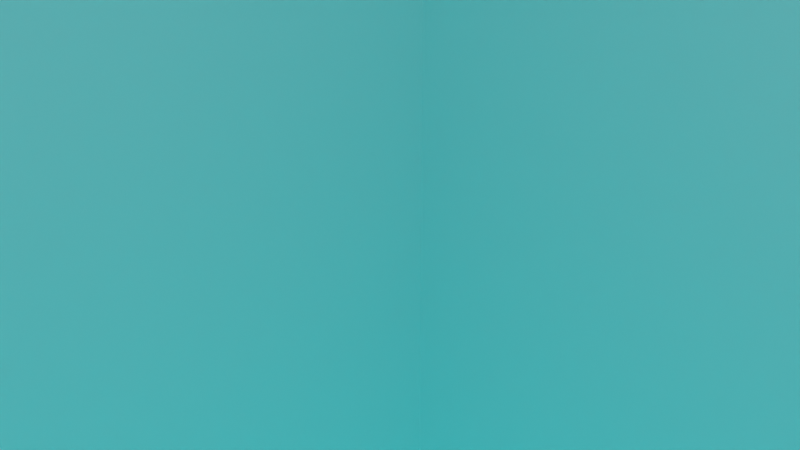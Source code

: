 # Source: Futurstic_Skyscraper_1.blend  (saved by Blender 2.90.8; exported with 4.5.12 LTS)
import bpy
from mathutils import Matrix  # noqa: F401  (used for matrix-valued properties, if any)

bpy.ops.wm.read_factory_settings(use_empty=True)
scene = bpy.context.scene
scene.name = 'Scene'

# ---- collections
col_collection = bpy.data.collections.new('Collection'); scene.collection.children.link(col_collection)

# ---- materials (node trees are filled in below, after node groups)
mat_base_colour = bpy.data.materials.new('Base Colour')
mat_base_colour.alpha_threshold = 0.0
mat_base_colour.use_transparent_shadow = False
mat_base_colour.line_color = (0.0, 0.0, 0.0, 1.0)
mat_lights = bpy.data.materials.new('Lights')
mat_lights.use_transparent_shadow = False

# ---- material node trees
mat_base_colour.use_nodes = True; mat_base_colour.node_tree.nodes.clear()
_N = mat_base_colour.node_tree.nodes; _L = mat_base_colour.node_tree.links
n0 = _N.new('ShaderNodeOutputMaterial'); n0.name = 'Material Output'; n0.location = (300, 300)
n1 = _N.new('ShaderNodeBsdfPrincipled'); n1.name = 'Principled BSDF'; n1.location = (10, 300)
n1.distribution = 'GGX'
n1.subsurface_method = 'BURLEY'
n1.inputs[2].default_value = 0.4
n1.inputs[3].default_value = 1.45
n1.inputs[27].default_value = (0.0, 0.0, 0.0, 1.0)
n1.inputs[28].default_value = 1.0
_L.new(n1.outputs[0], n0.inputs[0])
n0.is_active_output = True
mat_lights.use_nodes = True; mat_lights.node_tree.nodes.clear()
_N = mat_lights.node_tree.nodes; _L = mat_lights.node_tree.links
n0 = _N.new('ShaderNodeBsdfPrincipled'); n0.name = 'Principled BSDF'; n0.location = (10, 300)
n0.distribution = 'GGX'
n0.subsurface_method = 'BURLEY'
n0.inputs[0].default_value = (0.7037, 0.7037, 0.7037, 1.0)
n0.inputs[3].default_value = 1.45
n0.inputs[27].default_value = (0.0206, 0.8732, 0.9258, 1.0)
n0.inputs[28].default_value = 1.0
n1 = _N.new('ShaderNodeOutputMaterial'); n1.name = 'Material Output'; n1.location = (300, 300)
_L.new(n0.outputs[0], n1.inputs[0])
n1.is_active_output = True

# ---- world
world_world = bpy.data.worlds.new('World'); scene.world = world_world
world_world.use_nodes = True; world_world.node_tree.nodes.clear()
_N = world_world.node_tree.nodes; _L = world_world.node_tree.links
n0 = _N.new('ShaderNodeOutputWorld'); n0.name = 'World Output'; n0.location = (300, 300)
n1 = _N.new('ShaderNodeBackground'); n1.name = 'Background'; n1.location = (10, 300)
n1.inputs[0].default_value = (0.05088, 0.05088, 0.05088, 1.0)
_L.new(n1.outputs[0], n0.inputs[0])
n0.is_active_output = True
world_world.color = (0.05088, 0.05088, 0.05088)
world_world.use_sun_shadow = False
world_world.sun_shadow_jitter_overblur = 0.0

# ---- cameras
cam_camera = bpy.data.cameras.new('Camera')
cam_camera.clip_end = 100.0
cam_camera.ortho_scale = 7.314

# ---- lights
light_light = bpy.data.lights.new('Light', 'POINT')
light_light.transmission_factor = 0.0
light_light.energy = 1000.0
light_light.shadow_soft_size = 0.1
light_light.shadow_maximum_resolution = 0.006
light_light.use_absolute_resolution = True

# ---- meshes
me_cube = bpy.data.meshes.new('Cube')
me_cube.from_pydata([(24.88, 18.98, 191.1), (24.88, 18.98, -64.73), (13.07, -13.07, 139.5), (13.07, -13.07, -13.07), (-18.98, 18.98, 191.1), (-18.98, 18.98, -64.73), (-18.98, -24.88, 191.1), (-18.98, -24.88, -64.73), (24.88, 18.98, 90.8), (-18.98, -24.88, 90.8), (13.07, -13.07, 79.65), (-18.98, 18.98, 90.8), (24.88, 18.98, 45.92), (13.07, -13.07, 52.9), (-18.98, 18.98, 45.92), (-18.98, -24.88, 45.92)], [], [(0, 4, 6, 2), (10, 2, 6, 9), (9, 6, 4, 11), (5, 1, 3, 7), (8, 0, 2, 10), (11, 4, 0, 8), (14, 11, 8, 12), (12, 8, 10, 13), (15, 9, 11, 14), (13, 10, 9, 15), (3, 13, 15, 7), (7, 15, 14, 5), (1, 12, 13, 3), (5, 14, 12, 1)])
me_cube.polygons.foreach_set('material_index', [1, 0, 0, 1, 0, 0, 1, 1, 1, 1, 0, 0, 0, 0])
_uv = me_cube.uv_layers.new(name='UVMap')
_uv.uv.foreach_set('vector', [0.625, 0.5, 0.875, 0.5, 0.875, 0.75, 0.625, 0.75, 0.527, 0.75, 0.625, 0.75, 0.625, 1.0, 0.527, 1.0, 0.527, 0.0, 0.625, 0.0, 0.625, 0.25, 0.527, 0.25, 0.125, 0.5, 0.375, 0.5, 0.375, 0.75, 0.125, 0.75, 0.527, 0.5, 0.625, 0.5, 0.625, 0.75, 0.527, 0.75, 0.527, 0.25, 0.625, 0.25, 0.625, 0.5, 0.527, 0.5, 0.4831, 0.25, 0.527, 0.25, 0.527, 0.5, 0.4831, 0.5, 0.4831, 0.5, 0.527, 0.5, 0.527, 0.75, 0.4831, 0.75, 0.4831, 0.0, 0.527, 0.0, 0.527, 0.25, 0.4831, 0.25, 0.4831, 0.75, 0.527, 0.75, 0.527, 1.0, 0.4831, 1.0, 0.375, 0.75, 0.4831, 0.75, 0.4831, 1.0, 0.375, 1.0, 0.375, 0.0, 0.4831, 0.0, 0.4831, 0.25, 0.375, 0.25, 0.375, 0.5, 0.4831, 0.5, 0.4831, 0.75, 0.375, 0.75, 0.375, 0.25, 0.4831, 0.25, 0.4831, 0.5, 0.375, 0.5])
me_cube.materials.append(mat_base_colour)
me_cube.materials.append(mat_lights)
me_cube.use_remesh_preserve_volume = False
me_cube.use_remesh_preserve_attributes = False
me_cube.use_mirror_vertex_groups = False
me_cube.update()

# ---- objects
ob_cube = bpy.data.objects.new('Cube', me_cube)
ob_light = bpy.data.objects.new('Light', light_light)
ob_camera = bpy.data.objects.new('Camera', cam_camera)

# ---- transforms, parenting, visibility, modifiers, constraints
ob_cube.location = (0.0, 0.0, 0.0)
ob_cube.lock_rotations_4d = False
ob_cube.empty_display_type = 'ARROWS'
ob_cube.lineart.crease_threshold = 0.0
ob_light.location = (4.076, 1.005, 5.904)
ob_light.rotation_euler = (0.6503, 0.05522, 1.866)
ob_light.lock_rotations_4d = False
ob_light.empty_display_type = 'ARROWS'
ob_light.color = (0.0, 0.0, 0.0, 0.0)
ob_light.lineart.crease_threshold = 0.0
ob_camera.location = (7.359, -6.926, 4.958)
ob_camera.rotation_euler = (1.109, 0.0, 0.8149)
ob_camera.lock_rotations_4d = False
ob_camera.empty_display_type = 'ARROWS'
ob_camera.color = (0.0, 0.0, 0.0, 0.0)
ob_camera.display_type = 'WIRE'
ob_camera.lineart.crease_threshold = 0.0

# ---- collection membership
col_collection.objects.link(ob_cube)
col_collection.objects.link(ob_light)
col_collection.objects.link(ob_camera)

# ---- scene / render settings (as saved in the file)
scene.camera = ob_camera
scene.frame_start = 1; scene.frame_end = 250; scene.frame_set(1)
scene.render.engine = 'BLENDER_EEVEE_NEXT'
scene.cycles.use_denoising = False
scene.cycles.samples = 128
scene.cycles.sampling_pattern = 'TABULATED_SOBOL'
scene.cycles.use_adaptive_sampling = False
scene.cycles.use_light_tree = False
scene.view_settings.view_transform = 'Filmic'
bpy.context.view_layer.update()
